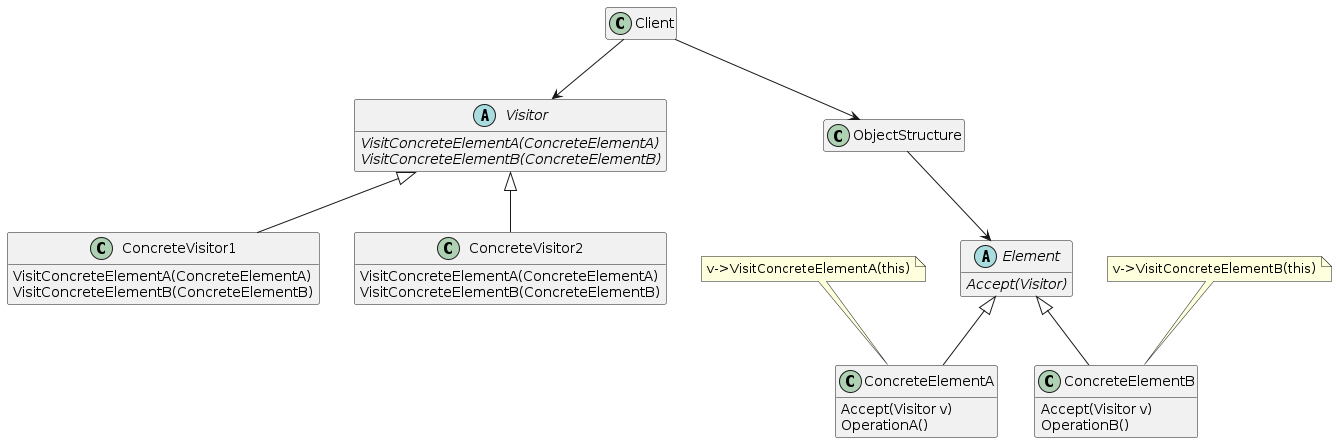

The diagram above was rendered by PlantUML. Its source (embedded in the PNG):
@startuml
hide empty members

class Client {
}

abstract class Visitor {
  {abstract} VisitConcreteElementA(ConcreteElementA)
  {abstract} VisitConcreteElementB(ConcreteElementB)
}
class ConcreteVisitor1 extends Visitor {
  VisitConcreteElementA(ConcreteElementA)
  VisitConcreteElementB(ConcreteElementB)
}
class ConcreteVisitor2 extends Visitor {
  VisitConcreteElementA(ConcreteElementA)
  VisitConcreteElementB(ConcreteElementB)
}

Client --> Visitor
Client --> ObjectStructure

class ObjectStructure {
}
ObjectStructure --> Element
abstract class Element {
  {abstract} Accept(Visitor)
}
class ConcreteElementA extends Element {
  Accept(Visitor v)
  OperationA()
}
note as ANote
v->VisitConcreteElementA(this)
end note
ANote -d- ConcreteElementA

class ConcreteElementB extends Element {
  Accept(Visitor v)
  OperationB()
}
note as BNote
v->VisitConcreteElementB(this)
end note
BNote -d- ConcreteElementB
@enduml